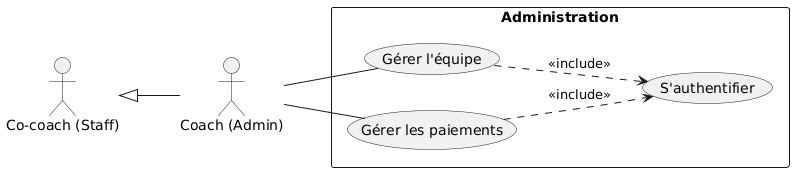

The diagram above was rendered by PlantUML. Its source (embedded in the PNG):
@startuml
left to right direction
skinparam shadowing false

actor "Co-coach (Staff)" as Staff
actor "Coach (Admin)" as Admin

Staff <|-- Admin

rectangle "Administration" {
    usecase "S'authentifier" as Login
    usecase "Gérer l'équipe" as ManageStaff
    usecase "Gérer les paiements" as ManageMoney
    
    ManageStaff ..> Login : <<include>>
    ManageMoney ..> Login : <<include>>
}

Admin -- ManageStaff
Admin -- ManageMoney
@enduml